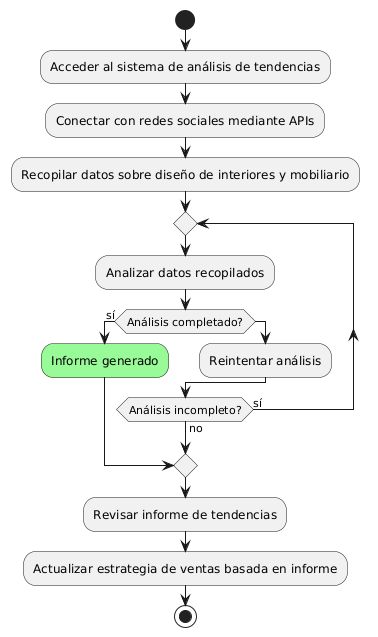

The diagram above was rendered by PlantUML. Its source (embedded in the PNG):
@startuml
start
:Acceder al sistema de análisis de tendencias;
:Conectar con redes sociales mediante APIs;
:Recopilar datos sobre diseño de interiores y mobiliario;
repeat
  :Analizar datos recopilados;
  if (Análisis completado?) then (sí)
    #palegreen:Informe generado;
    break
  else
    :Reintentar análisis;
  endif
repeat while (Análisis incompleto?) is (sí) not (no)
:Revisar informe de tendencias;
:Actualizar estrategia de ventas basada en informe;
stop
@enduml